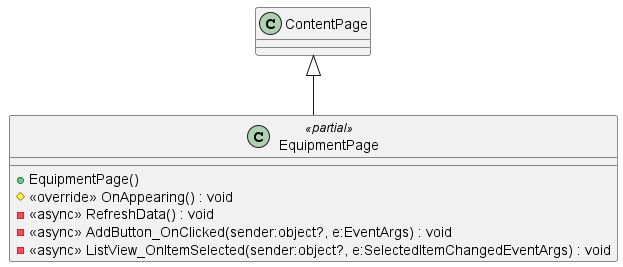

The diagram above was rendered by PlantUML. Its source (embedded in the PNG):
@startuml
class EquipmentPage <<partial>> {
    + EquipmentPage()
    # <<override>> OnAppearing() : void
    - <<async>> RefreshData() : void
    - <<async>> AddButton_OnClicked(sender:object?, e:EventArgs) : void
    - <<async>> ListView_OnItemSelected(sender:object?, e:SelectedItemChangedEventArgs) : void
}
ContentPage <|-- EquipmentPage
@enduml